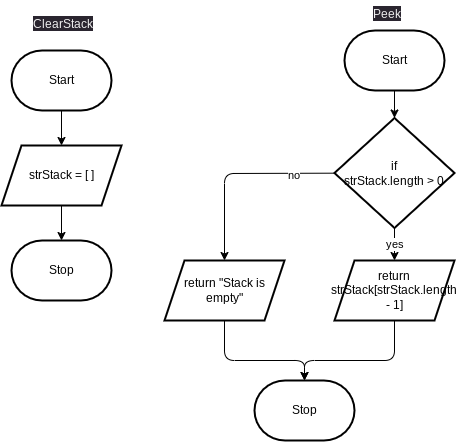

The diagram above was exported from draw.io. Its source (the exported page's mxGraphModel, read from the mxfile embedded in the PNG):
<mxGraphModel dx="1913" dy="320" grid="1" gridSize="10" guides="1" tooltips="1" connect="1" arrows="1" fold="1" page="1" pageScale="1" pageWidth="827" pageHeight="1169" math="0" shadow="0">
  <root>
    <mxCell id="0" />
    <mxCell id="1" parent="0" />
    <mxCell id="82" value="" style="edgeStyle=none;html=1;" edge="1" parent="1" source="83" target="87">
      <mxGeometry relative="1" as="geometry" />
    </mxCell>
    <mxCell id="83" value="Start" style="strokeWidth=2;html=1;shape=mxgraph.flowchart.terminator;whiteSpace=wrap;" vertex="1" parent="1">
      <mxGeometry x="-397" y="50" width="100" height="60" as="geometry" />
    </mxCell>
    <mxCell id="84" value="yes" style="edgeStyle=none;html=1;" edge="1" parent="1" source="87" target="89">
      <mxGeometry relative="1" as="geometry" />
    </mxCell>
    <mxCell id="85" value="" style="edgeStyle=none;html=1;" edge="1" parent="1" source="87" target="91">
      <mxGeometry relative="1" as="geometry">
        <Array as="points">
          <mxPoint x="-517" y="193" />
        </Array>
      </mxGeometry>
    </mxCell>
    <mxCell id="86" value="no" style="edgeLabel;html=1;align=center;verticalAlign=middle;resizable=0;points=[];" vertex="1" connectable="0" parent="85">
      <mxGeometry x="-0.572" y="2" relative="1" as="geometry">
        <mxPoint as="offset" />
      </mxGeometry>
    </mxCell>
    <mxCell id="87" value="if&lt;br&gt;strStack.length &amp;gt; 0" style="rhombus;whiteSpace=wrap;html=1;strokeWidth=2;" vertex="1" parent="1">
      <mxGeometry x="-407" y="137.5" width="120" height="110" as="geometry" />
    </mxCell>
    <mxCell id="88" value="" style="edgeStyle=none;html=1;" edge="1" parent="1" source="89" target="92">
      <mxGeometry relative="1" as="geometry">
        <Array as="points">
          <mxPoint x="-347" y="380" />
          <mxPoint x="-437" y="380" />
        </Array>
      </mxGeometry>
    </mxCell>
    <mxCell id="89" value="return strStack[strStack.length - 1]" style="shape=parallelogram;perimeter=parallelogramPerimeter;whiteSpace=wrap;html=1;fixedSize=1;strokeWidth=2;" vertex="1" parent="1">
      <mxGeometry x="-407" y="280" width="120" height="60" as="geometry" />
    </mxCell>
    <mxCell id="90" value="" style="edgeStyle=none;html=1;" edge="1" parent="1" source="91" target="92">
      <mxGeometry relative="1" as="geometry">
        <Array as="points">
          <mxPoint x="-517" y="380" />
          <mxPoint x="-437" y="380" />
        </Array>
      </mxGeometry>
    </mxCell>
    <mxCell id="91" value="return &quot;Stack is empty&quot;" style="shape=parallelogram;perimeter=parallelogramPerimeter;whiteSpace=wrap;html=1;fixedSize=1;strokeWidth=2;" vertex="1" parent="1">
      <mxGeometry x="-577" y="280" width="120" height="60" as="geometry" />
    </mxCell>
    <mxCell id="92" value="Stop" style="strokeWidth=2;html=1;shape=mxgraph.flowchart.terminator;whiteSpace=wrap;" vertex="1" parent="1">
      <mxGeometry x="-487" y="400" width="100" height="60" as="geometry" />
    </mxCell>
    <mxCell id="93" value="" style="edgeStyle=none;html=1;" edge="1" parent="1" source="94" target="96">
      <mxGeometry relative="1" as="geometry" />
    </mxCell>
    <mxCell id="94" value="Start" style="strokeWidth=2;html=1;shape=mxgraph.flowchart.terminator;whiteSpace=wrap;" vertex="1" parent="1">
      <mxGeometry x="-730" y="70" width="100" height="60" as="geometry" />
    </mxCell>
    <mxCell id="95" value="" style="edgeStyle=none;html=1;" edge="1" parent="1" source="96" target="97">
      <mxGeometry relative="1" as="geometry" />
    </mxCell>
    <mxCell id="96" value="strStack = [ ]" style="shape=parallelogram;perimeter=parallelogramPerimeter;whiteSpace=wrap;html=1;fixedSize=1;strokeWidth=2;" vertex="1" parent="1">
      <mxGeometry x="-740" y="165" width="120" height="60" as="geometry" />
    </mxCell>
    <mxCell id="97" value="Stop" style="strokeWidth=2;html=1;shape=mxgraph.flowchart.terminator;whiteSpace=wrap;" vertex="1" parent="1">
      <mxGeometry x="-730" y="260" width="100" height="60" as="geometry" />
    </mxCell>
    <mxCell id="98" value="&lt;span style=&quot;color: rgb(240, 240, 240); font-family: Helvetica; font-size: 12px; font-style: normal; font-variant-ligatures: normal; font-variant-caps: normal; font-weight: 400; letter-spacing: normal; orphans: 2; text-align: center; text-indent: 0px; text-transform: none; widows: 2; word-spacing: 0px; -webkit-text-stroke-width: 0px; background-color: rgb(42, 37, 47); text-decoration-thickness: initial; text-decoration-style: initial; text-decoration-color: initial; float: none; display: inline !important;&quot;&gt;ClearStack&lt;/span&gt;" style="text;whiteSpace=wrap;html=1;" vertex="1" parent="1">
      <mxGeometry x="-710" y="30" width="60" height="40" as="geometry" />
    </mxCell>
    <mxCell id="99" value="&lt;span style=&quot;color: rgb(240, 240, 240); font-family: Helvetica; font-size: 12px; font-style: normal; font-variant-ligatures: normal; font-variant-caps: normal; font-weight: 400; letter-spacing: normal; orphans: 2; text-align: center; text-indent: 0px; text-transform: none; widows: 2; word-spacing: 0px; -webkit-text-stroke-width: 0px; background-color: rgb(42, 37, 47); text-decoration-thickness: initial; text-decoration-style: initial; text-decoration-color: initial; float: none; display: inline !important;&quot;&gt;Peek&lt;/span&gt;" style="text;whiteSpace=wrap;html=1;" vertex="1" parent="1">
      <mxGeometry x="-370" y="20" width="60" height="40" as="geometry" />
    </mxCell>
  </root>
</mxGraphModel>